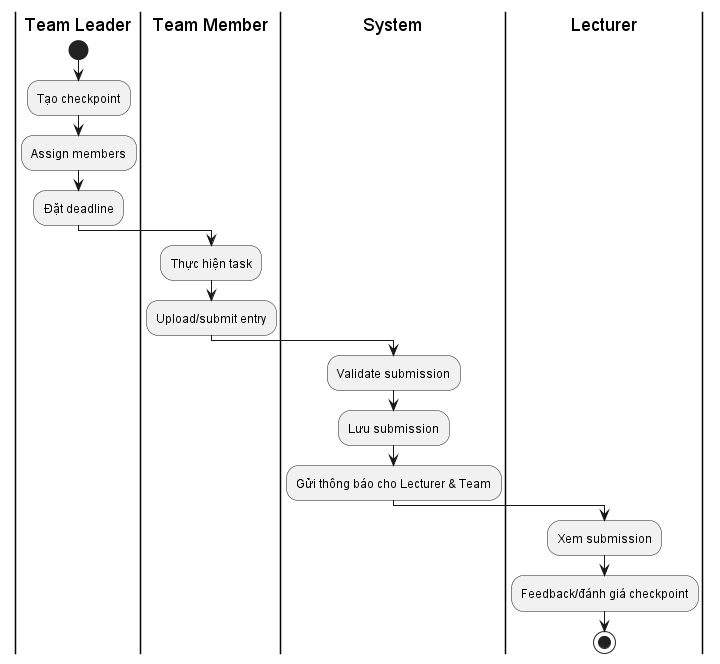

The diagram above was rendered by PlantUML. Its source (embedded in the PNG):
@startuml "Quy trình nộp Checkpoint"
|Team Leader|
start
:Tạo checkpoint;
:Assign members;
:Đặt deadline;

|Team Member|
:Thực hiện task;
:Upload/submit entry;

|System|
:Validate submission;
:Lưu submission;
:Gửi thông báo cho Lecturer & Team;

|Lecturer|
:Xem submission;
:Feedback/đánh giá checkpoint;
stop
@enduml